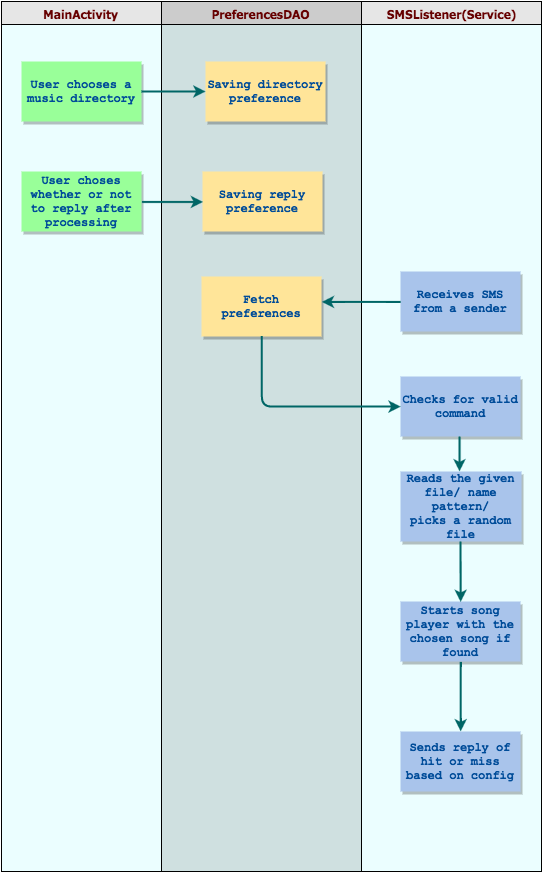

The diagram above was exported from draw.io. Its source (the exported page's mxGraphModel, read from the mxfile embedded in the PNG):
<mxGraphModel dx="1122" dy="769" grid="1" gridSize="10" guides="1" tooltips="1" connect="1" arrows="1" fold="1" page="0" pageScale="1" pageWidth="826" pageHeight="1169" background="#ffffff" math="0" shadow="0">
  <root>
    <mxCell id="0" style=";html=1;" />
    <mxCell id="1" style=";html=1;" parent="0" />
    <mxCell id="2" value="MainActivit&lt;span style=&quot;line-height: 1.2&quot;&gt;y&lt;/span&gt;" style="swimlane;whiteSpace=wrap;fillColor=#E6E6E6;swimlaneFillColor=#EBFEFF;fontColor=#660000;fontFamily=Tahoma;html=1;" parent="1" vertex="1">
      <mxGeometry x="20" y="20" width="160" height="870" as="geometry">
        <mxRectangle x="20" y="20" width="80" height="23" as="alternateBounds" />
      </mxGeometry>
    </mxCell>
    <mxCell id="8" value="User chooses a music directory" style="whiteSpace=wrap;strokeColor=none;fillColor=#99FF99;shadow=1;fontColor=#004C99;fontFamily=Courier New;fontStyle=1;html=1;" parent="2" vertex="1">
      <mxGeometry x="20" y="60" width="120" height="60" as="geometry" />
    </mxCell>
    <mxCell id="11" value="User choses whether or not to reply after processing" style="whiteSpace=wrap;strokeColor=none;fillColor=#99FF99;shadow=1;fontColor=#004C99;fontFamily=Courier New;fontStyle=1;html=1;" parent="2" vertex="1">
      <mxGeometry x="20" y="170" width="120" height="60" as="geometry" />
    </mxCell>
    <mxCell id="5" value="PreferencesDAO" style="swimlane;whiteSpace=wrap;fillColor=#CCCCCC;swimlaneFillColor=#CFE0E0;fontColor=#660000;fontFamily=Tahoma;html=1;startSize=23;" parent="1" vertex="1">
      <mxGeometry x="180" y="20" width="200" height="870" as="geometry">
        <mxRectangle x="20" y="20" width="80" height="23" as="alternateBounds" />
      </mxGeometry>
    </mxCell>
    <mxCell id="eee55105ac740d0-56" value="Saving directory preference" style="whiteSpace=wrap;strokeColor=none;fillColor=#FFE599;shadow=1;fontColor=#004C99;fontFamily=Courier New;fontStyle=1;html=1;" vertex="1" parent="5">
      <mxGeometry x="44" y="60" width="120" height="60" as="geometry" />
    </mxCell>
    <mxCell id="eee55105ac740d0-58" value="Saving reply preference" style="whiteSpace=wrap;strokeColor=none;fillColor=#FFE599;shadow=1;fontColor=#004C99;fontFamily=Courier New;fontStyle=1;html=1;" vertex="1" parent="5">
      <mxGeometry x="41" y="170" width="120" height="60" as="geometry" />
    </mxCell>
    <mxCell id="eee55105ac740d0-60" value="Fetch preferences" style="whiteSpace=wrap;strokeColor=none;fillColor=#FFE599;shadow=1;fontColor=#004C99;fontFamily=Courier New;fontStyle=1;html=1;" vertex="1" parent="5">
      <mxGeometry x="40" y="275" width="120" height="60" as="geometry" />
    </mxCell>
    <mxCell id="6" value="SMSListener(Service)" style="swimlane;whiteSpace=wrap;fillColor=#E6E6E6;swimlaneFillColor=#EBFEFF;fontColor=#660000;fontFamily=Tahoma;html=1;" parent="1" vertex="1">
      <mxGeometry x="380" y="20" width="180" height="870" as="geometry">
        <mxRectangle x="20" y="20" width="80" height="23" as="alternateBounds" />
      </mxGeometry>
    </mxCell>
    <mxCell id="eee55105ac740d0-61" value="Receives SMS from a sender" style="whiteSpace=wrap;strokeColor=none;fillColor=#A9C4EB;shadow=1;fontColor=#004C99;fontFamily=Courier New;fontStyle=1;html=1;" vertex="1" parent="6">
      <mxGeometry x="39" y="270" width="120" height="60" as="geometry" />
    </mxCell>
    <mxCell id="eee55105ac740d0-64" value="Checks for valid command" style="whiteSpace=wrap;strokeColor=none;fillColor=#A9C4EB;shadow=1;fontColor=#004C99;fontFamily=Courier New;fontStyle=1;html=1;" vertex="1" parent="6">
      <mxGeometry x="39" y="375" width="120" height="60" as="geometry" />
    </mxCell>
    <mxCell id="eee55105ac740d0-65" value="Reads the given file/ name pattern/&lt;div&gt;picks a random file&lt;/div&gt;" style="whiteSpace=wrap;strokeColor=none;fillColor=#A9C4EB;shadow=1;fontColor=#004C99;fontFamily=Courier New;fontStyle=1;html=1;" vertex="1" parent="6">
      <mxGeometry x="39" y="470" width="121" height="70" as="geometry" />
    </mxCell>
    <mxCell id="eee55105ac740d0-66" value="" style="edgeStyle=segmentEdgeStyle;strokeColor=#006666;strokeWidth=2;html=1;" edge="1" parent="6">
      <mxGeometry x="98" y="435" width="100" height="100" as="geometry">
        <mxPoint x="98" y="435" as="sourcePoint" />
        <mxPoint x="98" y="470" as="targetPoint" />
      </mxGeometry>
    </mxCell>
    <mxCell id="10" value="Starts song player with the chosen song if found" style="whiteSpace=wrap;strokeColor=none;fillColor=#A9C4EB;shadow=1;fontColor=#004C99;fontFamily=Courier New;fontStyle=1;html=1;" parent="6" vertex="1">
      <mxGeometry x="39" y="600" width="120" height="60" as="geometry" />
    </mxCell>
    <mxCell id="eee55105ac740d0-67" value="Sends reply of hit or miss based on config" style="whiteSpace=wrap;strokeColor=none;fillColor=#A9C4EB;shadow=1;fontColor=#004C99;fontFamily=Courier New;fontStyle=1;html=1;" vertex="1" parent="6">
      <mxGeometry x="39" y="730" width="120" height="60" as="geometry" />
    </mxCell>
    <mxCell id="eee55105ac740d0-68" value="" style="edgeStyle=segmentEdgeStyle;strokeColor=#006666;strokeWidth=2;html=1;" edge="1" parent="6">
      <mxGeometry x="99" y="530" width="100" height="100" as="geometry">
        <mxPoint x="99" y="540" as="sourcePoint" />
        <mxPoint x="99" y="600" as="targetPoint" />
      </mxGeometry>
    </mxCell>
    <mxCell id="33" value="" style="edgeStyle=segmentEdgeStyle;strokeColor=#006666;strokeWidth=2;html=1;" parent="6" edge="1">
      <mxGeometry width="100" height="100" relative="1" as="geometry">
        <mxPoint x="99" y="660" as="sourcePoint" />
        <mxPoint x="99" y="730" as="targetPoint" />
        <Array as="points">
          <mxPoint x="99" y="690" />
          <mxPoint x="99" y="690" />
        </Array>
      </mxGeometry>
    </mxCell>
    <mxCell id="36" value="" style="edgeStyle=segmentEdgeStyle;strokeColor=#006666;strokeWidth=2;html=1;" parent="1" source="8" target="eee55105ac740d0-56" edge="1">
      <mxGeometry width="100" height="100" relative="1" as="geometry">
        <mxPoint x="170" y="120" as="sourcePoint" />
        <mxPoint x="210" y="110" as="targetPoint" />
        <Array as="points" />
      </mxGeometry>
    </mxCell>
    <mxCell id="37" value="" style="edgeStyle=segmentEdgeStyle;strokeColor=#006666;strokeWidth=2;html=1;exitX=0.5;exitY=1;entryX=0;entryY=0.5;" parent="1" source="eee55105ac740d0-60" target="eee55105ac740d0-64" edge="1">
      <mxGeometry width="100" height="100" relative="1" as="geometry">
        <mxPoint x="229.76470588235293" y="365" as="sourcePoint" />
        <mxPoint x="400" y="460.41176470588243" as="targetPoint" />
        <Array as="points">
          <mxPoint x="280" y="425" />
        </Array>
      </mxGeometry>
    </mxCell>
    <mxCell id="eee55105ac740d0-59" value="" style="edgeStyle=segmentEdgeStyle;strokeColor=#006666;strokeWidth=2;html=1;exitX=1;exitY=0.5;entryX=0;entryY=0.5;" edge="1" parent="1" source="11" target="eee55105ac740d0-58">
      <mxGeometry x="169.99999999999977" y="225" width="100" height="100" as="geometry">
        <mxPoint x="169.99999999999977" y="225" as="sourcePoint" />
        <mxPoint x="220" y="225" as="targetPoint" />
        <Array as="points" />
      </mxGeometry>
    </mxCell>
    <mxCell id="eee55105ac740d0-63" value="" style="edgeStyle=segmentEdgeStyle;strokeColor=#006666;strokeWidth=2;html=1;entryX=1;entryY=0.5;exitX=0;exitY=0.5;" edge="1" parent="1" source="eee55105ac740d0-61">
      <mxGeometry x="370" y="288" width="100" height="100" as="geometry">
        <mxPoint x="420" y="320" as="sourcePoint" />
        <mxPoint x="340.3529411764707" y="320.11764705882365" as="targetPoint" />
        <Array as="points" />
      </mxGeometry>
    </mxCell>
  </root>
</mxGraphModel>